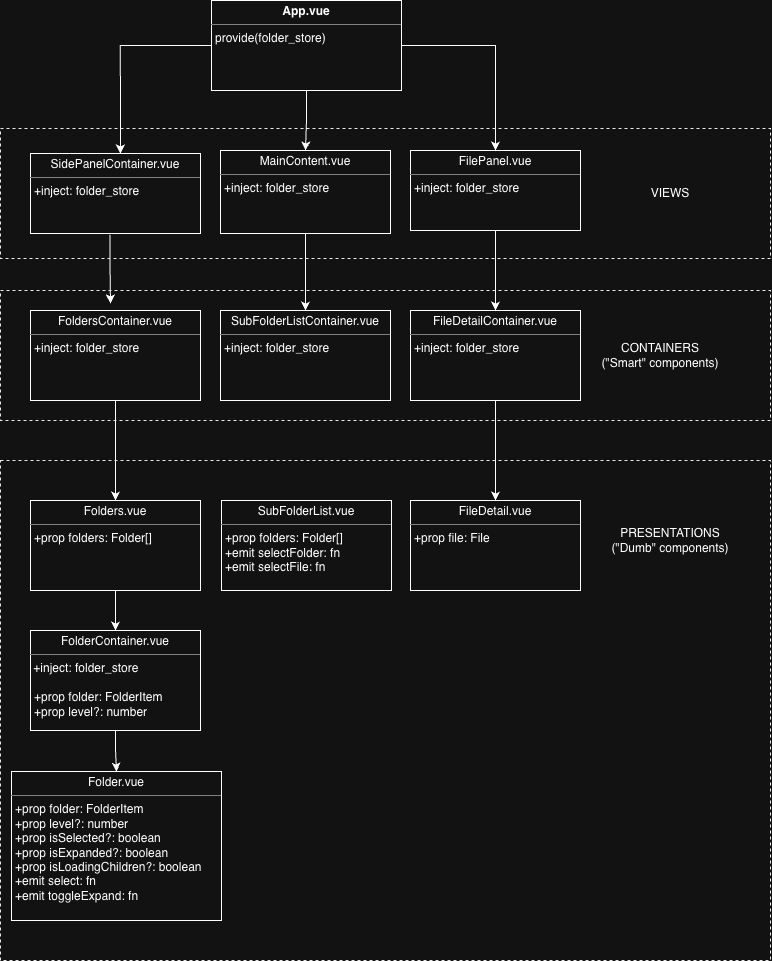

The diagram above was exported from draw.io. Its source (the exported page's mxGraphModel, read from the mxfile embedded in the PNG):
<mxGraphModel dx="628" dy="792" grid="1" gridSize="10" guides="1" tooltips="1" connect="1" arrows="1" fold="1" page="1" pageScale="1" pageWidth="827" pageHeight="1169" math="0" shadow="0">
  <root>
    <mxCell id="0" />
    <mxCell id="1" parent="0" />
    <mxCell id="3Qbg2XkGy8oF2Y0cebsS-6" edge="1" parent="1" source="jkrVHWZqTY9eUaH6WV0K-133" style="edgeStyle=orthogonalEdgeStyle;rounded=0;orthogonalLoop=1;jettySize=auto;html=1;entryX=0.5;entryY=0;entryDx=0;entryDy=0;" target="jkrVHWZqTY9eUaH6WV0K-136">
      <mxGeometry relative="1" as="geometry" />
    </mxCell>
    <mxCell id="3Qbg2XkGy8oF2Y0cebsS-19" edge="1" parent="1" source="jkrVHWZqTY9eUaH6WV0K-133" style="edgeStyle=orthogonalEdgeStyle;rounded=0;orthogonalLoop=1;jettySize=auto;html=1;entryX=0.5;entryY=0;entryDx=0;entryDy=0;" target="3Qbg2XkGy8oF2Y0cebsS-10">
      <mxGeometry relative="1" as="geometry" />
    </mxCell>
    <mxCell id="jkrVHWZqTY9eUaH6WV0K-133" parent="1" style="verticalAlign=top;align=left;overflow=fill;html=1;whiteSpace=wrap;" value="&lt;p style=&quot;margin:0px;margin-top:4px;text-align:center;&quot;&gt;&lt;b&gt;App.vue&lt;/b&gt;&lt;/p&gt;&lt;hr size=&quot;1&quot; style=&quot;border-style:solid;&quot;&gt;&lt;p style=&quot;margin:0px;margin-left:4px;&quot;&gt;provide(folder_store)&lt;/p&gt;" vertex="1">
      <mxGeometry height="90" width="190" x="1051" y="20" as="geometry" />
    </mxCell>
    <mxCell id="3Qbg2XkGy8oF2Y0cebsS-16" edge="1" parent="1" source="jkrVHWZqTY9eUaH6WV0K-136" style="edgeStyle=orthogonalEdgeStyle;rounded=0;orthogonalLoop=1;jettySize=auto;html=1;entryX=0.5;entryY=0;entryDx=0;entryDy=0;" target="3Qbg2XkGy8oF2Y0cebsS-15">
      <mxGeometry relative="1" as="geometry" />
    </mxCell>
    <mxCell id="jkrVHWZqTY9eUaH6WV0K-136" parent="1" style="verticalAlign=top;align=left;overflow=fill;html=1;whiteSpace=wrap;" value="&lt;p style=&quot;margin:0px;margin-top:4px;text-align:center;&quot;&gt;MainContent.vue&lt;/p&gt;&lt;hr size=&quot;1&quot; style=&quot;border-style:solid;&quot;&gt;&lt;p style=&quot;margin:0px;margin-left:4px;&quot;&gt;+inject: folder_store&lt;/p&gt;" vertex="1">
      <mxGeometry height="83" width="170" x="1060" y="170" as="geometry" />
    </mxCell>
    <mxCell id="3Qbg2XkGy8oF2Y0cebsS-2" parent="1" style="verticalAlign=top;align=left;overflow=fill;html=1;whiteSpace=wrap;" value="&lt;p style=&quot;margin:0px;margin-top:4px;text-align:center;&quot;&gt;SidePanelContainer.vue&lt;/p&gt;&lt;hr size=&quot;1&quot; style=&quot;border-style:solid;&quot;&gt;&lt;p style=&quot;margin:0px;margin-left:4px;&quot;&gt;+inject: folder_store&lt;/p&gt;" vertex="1">
      <mxGeometry height="80" width="170" x="870" y="173" as="geometry" />
    </mxCell>
    <mxCell id="3Qbg2XkGy8oF2Y0cebsS-28" edge="1" parent="1" source="3Qbg2XkGy8oF2Y0cebsS-3" style="edgeStyle=orthogonalEdgeStyle;rounded=0;orthogonalLoop=1;jettySize=auto;html=1;" target="3Qbg2XkGy8oF2Y0cebsS-27">
      <mxGeometry relative="1" as="geometry" />
    </mxCell>
    <mxCell id="3Qbg2XkGy8oF2Y0cebsS-3" parent="1" style="verticalAlign=top;align=left;overflow=fill;html=1;whiteSpace=wrap;" value="&lt;p style=&quot;margin:0px;margin-top:4px;text-align:center;&quot;&gt;Folders.vue&lt;/p&gt;&lt;hr size=&quot;1&quot; style=&quot;border-style:solid;&quot;&gt;&lt;p style=&quot;margin:0px;margin-left:4px;&quot;&gt;+prop folders: Folder[]&lt;/p&gt;" vertex="1">
      <mxGeometry height="90" width="170" x="870" y="520" as="geometry" />
    </mxCell>
    <mxCell id="3Qbg2XkGy8oF2Y0cebsS-4" edge="1" parent="1" source="3Qbg2XkGy8oF2Y0cebsS-3" style="edgeStyle=orthogonalEdgeStyle;rounded=0;orthogonalLoop=1;jettySize=auto;html=1;exitX=0.5;exitY=1;exitDx=0;exitDy=0;" target="3Qbg2XkGy8oF2Y0cebsS-3">
      <mxGeometry relative="1" as="geometry" />
    </mxCell>
    <mxCell id="3Qbg2XkGy8oF2Y0cebsS-8" edge="1" parent="1" source="jkrVHWZqTY9eUaH6WV0K-133" style="edgeStyle=orthogonalEdgeStyle;rounded=0;orthogonalLoop=1;jettySize=auto;html=1;entryX=0.529;entryY=0;entryDx=0;entryDy=0;entryPerimeter=0;" target="3Qbg2XkGy8oF2Y0cebsS-2">
      <mxGeometry relative="1" as="geometry" />
    </mxCell>
    <mxCell id="3Qbg2XkGy8oF2Y0cebsS-14" edge="1" parent="1" source="3Qbg2XkGy8oF2Y0cebsS-9" style="edgeStyle=orthogonalEdgeStyle;rounded=0;orthogonalLoop=1;jettySize=auto;html=1;entryX=0.5;entryY=0;entryDx=0;entryDy=0;" target="3Qbg2XkGy8oF2Y0cebsS-3">
      <mxGeometry relative="1" as="geometry" />
    </mxCell>
    <mxCell id="3Qbg2XkGy8oF2Y0cebsS-9" parent="1" style="verticalAlign=top;align=left;overflow=fill;html=1;whiteSpace=wrap;" value="&lt;p style=&quot;margin:0px;margin-top:4px;text-align:center;&quot;&gt;FoldersContainer.vue&lt;/p&gt;&lt;hr size=&quot;1&quot; style=&quot;border-style:solid;&quot;&gt;&lt;p style=&quot;margin:0px;margin-left:4px;&quot;&gt;+inject: folder_store&lt;/p&gt;" vertex="1">
      <mxGeometry height="90" width="170" x="870" y="330" as="geometry" />
    </mxCell>
    <mxCell id="3Qbg2XkGy8oF2Y0cebsS-20" edge="1" parent="1" source="3Qbg2XkGy8oF2Y0cebsS-10" style="edgeStyle=orthogonalEdgeStyle;rounded=0;orthogonalLoop=1;jettySize=auto;html=1;entryX=0.5;entryY=0;entryDx=0;entryDy=0;" target="3Qbg2XkGy8oF2Y0cebsS-17">
      <mxGeometry relative="1" as="geometry" />
    </mxCell>
    <mxCell id="3Qbg2XkGy8oF2Y0cebsS-10" parent="1" style="verticalAlign=top;align=left;overflow=fill;html=1;whiteSpace=wrap;" value="&lt;p style=&quot;margin:0px;margin-top:4px;text-align:center;&quot;&gt;FilePanel.vue&lt;/p&gt;&lt;hr size=&quot;1&quot; style=&quot;border-style:solid;&quot;&gt;&lt;p style=&quot;margin:0px;margin-left:4px;&quot;&gt;+inject: folder_store&lt;/p&gt;" vertex="1">
      <mxGeometry height="80" width="170" x="1250" y="170" as="geometry" />
    </mxCell>
    <mxCell id="3Qbg2XkGy8oF2Y0cebsS-12" edge="1" parent="1" source="3Qbg2XkGy8oF2Y0cebsS-2" style="edgeStyle=orthogonalEdgeStyle;rounded=0;orthogonalLoop=1;jettySize=auto;html=1;exitX=0.468;exitY=1.016;exitDx=0;exitDy=0;exitPerimeter=0;">
      <mxGeometry relative="1" as="geometry">
        <mxPoint x="950" y="281.5" as="sourcePoint" />
        <mxPoint x="950" y="323" as="targetPoint" />
      </mxGeometry>
    </mxCell>
    <mxCell id="3Qbg2XkGy8oF2Y0cebsS-15" parent="1" style="verticalAlign=top;align=left;overflow=fill;html=1;whiteSpace=wrap;" value="&lt;p style=&quot;margin:0px;margin-top:4px;text-align:center;&quot;&gt;SubFolderListContainer.vue&lt;/p&gt;&lt;hr size=&quot;1&quot; style=&quot;border-style:solid;&quot;&gt;&lt;p style=&quot;margin:0px;margin-left:4px;&quot;&gt;+inject: folder_store&lt;/p&gt;" vertex="1">
      <mxGeometry height="90" width="170" x="1060" y="330" as="geometry" />
    </mxCell>
    <mxCell id="3Qbg2XkGy8oF2Y0cebsS-23" edge="1" parent="1" source="3Qbg2XkGy8oF2Y0cebsS-17" style="edgeStyle=orthogonalEdgeStyle;rounded=0;orthogonalLoop=1;jettySize=auto;html=1;entryX=0.5;entryY=0;entryDx=0;entryDy=0;" target="3Qbg2XkGy8oF2Y0cebsS-22">
      <mxGeometry relative="1" as="geometry" />
    </mxCell>
    <mxCell id="3Qbg2XkGy8oF2Y0cebsS-17" parent="1" style="verticalAlign=top;align=left;overflow=fill;html=1;whiteSpace=wrap;" value="&lt;p style=&quot;margin:0px;margin-top:4px;text-align:center;&quot;&gt;FileDetailContainer.vue&lt;/p&gt;&lt;hr size=&quot;1&quot; style=&quot;border-style:solid;&quot;&gt;&lt;p style=&quot;margin:0px;margin-left:4px;&quot;&gt;+inject: folder_store&lt;/p&gt;" vertex="1">
      <mxGeometry height="90" width="170" x="1250" y="330" as="geometry" />
    </mxCell>
    <mxCell id="3Qbg2XkGy8oF2Y0cebsS-22" parent="1" style="verticalAlign=top;align=left;overflow=fill;html=1;whiteSpace=wrap;" value="&lt;p style=&quot;margin:0px;margin-top:4px;text-align:center;&quot;&gt;FileDetail.vue&lt;/p&gt;&lt;hr size=&quot;1&quot; style=&quot;border-style:solid;&quot;&gt;&lt;p style=&quot;margin:0px;margin-left:4px;&quot;&gt;+prop file: File&lt;/p&gt;" vertex="1">
      <mxGeometry height="90" width="170" x="1250" y="520" as="geometry" />
    </mxCell>
    <mxCell id="3Qbg2XkGy8oF2Y0cebsS-30" edge="1" parent="1" source="3Qbg2XkGy8oF2Y0cebsS-27" style="edgeStyle=orthogonalEdgeStyle;rounded=0;orthogonalLoop=1;jettySize=auto;html=1;entryX=0.5;entryY=0;entryDx=0;entryDy=0;" target="3Qbg2XkGy8oF2Y0cebsS-29">
      <mxGeometry relative="1" as="geometry" />
    </mxCell>
    <mxCell id="3Qbg2XkGy8oF2Y0cebsS-27" parent="1" style="verticalAlign=top;align=left;overflow=fill;html=1;whiteSpace=wrap;" value="&lt;p style=&quot;margin:0px;margin-top:4px;text-align:center;&quot;&gt;FolderContainer.vue&lt;/p&gt;&lt;hr size=&quot;1&quot; style=&quot;border-style:solid;&quot;&gt;&amp;nbsp;+inject: folder_store&lt;div&gt;&lt;br&gt;&lt;p style=&quot;margin:0px;margin-left:4px;&quot;&gt;+prop folder: FolderItem&lt;/p&gt;&lt;p style=&quot;margin:0px;margin-left:4px;&quot;&gt;+prop level?: number&lt;/p&gt;&lt;/div&gt;" vertex="1">
      <mxGeometry height="100" width="170" x="870" y="650" as="geometry" />
    </mxCell>
    <mxCell id="3Qbg2XkGy8oF2Y0cebsS-29" parent="1" style="verticalAlign=top;align=left;overflow=fill;html=1;whiteSpace=wrap;" value="&lt;p style=&quot;margin:0px;margin-top:4px;text-align:center;&quot;&gt;Folder.vue&lt;/p&gt;&lt;hr size=&quot;1&quot; style=&quot;border-style:solid;&quot;&gt;&lt;p style=&quot;margin:0px;margin-left:4px;&quot;&gt;+prop folder: FolderItem&lt;/p&gt;&lt;p style=&quot;margin:0px;margin-left:4px;&quot;&gt;&lt;span style=&quot;background-color: transparent; color: light-dark(rgb(0, 0, 0), rgb(255, 255, 255));&quot;&gt;+prop&amp;nbsp;&lt;/span&gt;level?: number&lt;/p&gt;&lt;p style=&quot;margin:0px;margin-left:4px;&quot;&gt;&lt;span style=&quot;background-color: transparent; color: light-dark(rgb(0, 0, 0), rgb(255, 255, 255));&quot;&gt;+prop&amp;nbsp;&lt;/span&gt;isSelected?: boolean&lt;/p&gt;&lt;p style=&quot;margin:0px;margin-left:4px;&quot;&gt;&lt;span style=&quot;background-color: transparent; color: light-dark(rgb(0, 0, 0), rgb(255, 255, 255));&quot;&gt;+prop&amp;nbsp;&lt;/span&gt;isExpanded?: boolean&lt;/p&gt;&lt;p style=&quot;margin:0px;margin-left:4px;&quot;&gt;&lt;span style=&quot;background-color: transparent; color: light-dark(rgb(0, 0, 0), rgb(255, 255, 255));&quot;&gt;+prop&amp;nbsp;&lt;/span&gt;isLoadingChildren?: boolean&lt;/p&gt;&lt;p style=&quot;margin:0px;margin-left:4px;&quot;&gt;+emit select: fn&lt;/p&gt;&lt;p style=&quot;margin:0px;margin-left:4px;&quot;&gt;+emit toggleExpand: fn&lt;/p&gt;" vertex="1">
      <mxGeometry height="149" width="210" x="851" y="791" as="geometry" />
    </mxCell>
    <mxCell id="3Qbg2XkGy8oF2Y0cebsS-31" parent="1" style="verticalAlign=top;align=left;overflow=fill;html=1;whiteSpace=wrap;" value="&lt;p style=&quot;margin:0px;margin-top:4px;text-align:center;&quot;&gt;SubFolderList.vue&lt;/p&gt;&lt;hr size=&quot;1&quot; style=&quot;border-style:solid;&quot;&gt;&lt;p style=&quot;margin:0px;margin-left:4px;&quot;&gt;+prop folders: Folder[]&lt;/p&gt;&lt;p style=&quot;margin:0px;margin-left:4px;&quot;&gt;+emit selectFolder: fn&lt;/p&gt;&lt;p style=&quot;margin:0px;margin-left:4px;&quot;&gt;+emit selectFile: fn&lt;/p&gt;" vertex="1">
      <mxGeometry height="90" width="170" x="1061" y="520" as="geometry" />
    </mxCell>
    <mxCell id="3Qbg2XkGy8oF2Y0cebsS-34" parent="1" style="rounded=0;whiteSpace=wrap;html=1;fillColor=none;align=right;strokeColor=light-dark(#000000,#E9E9E9);dashed=1;" value="" vertex="1">
      <mxGeometry height="130" width="770" x="840" y="310" as="geometry" />
    </mxCell>
    <mxCell id="3Qbg2XkGy8oF2Y0cebsS-35" parent="1" style="text;html=1;whiteSpace=wrap;strokeColor=none;fillColor=none;align=center;verticalAlign=middle;rounded=0;autosize=1;resizable=0;" value="CONTAINERS&lt;br&gt;(&quot;Smart&quot; components)" vertex="1">
      <mxGeometry height="40" width="140" x="1430" y="355" as="geometry" />
    </mxCell>
    <mxCell id="3Qbg2XkGy8oF2Y0cebsS-38" parent="1" style="rounded=0;whiteSpace=wrap;html=1;fillColor=none;align=right;strokeColor=light-dark(#000000,#E9E9E9);dashed=1;" value="" vertex="1">
      <mxGeometry height="500" width="770" x="840" y="480" as="geometry" />
    </mxCell>
    <mxCell id="3Qbg2XkGy8oF2Y0cebsS-39" parent="1" style="text;html=1;whiteSpace=wrap;strokeColor=none;fillColor=none;align=center;verticalAlign=middle;rounded=0;autosize=1;resizable=0;" value="PRESENTATIONS&lt;br&gt;(&quot;Dumb&quot; components)" vertex="1">
      <mxGeometry height="40" width="140" x="1440" y="540" as="geometry" />
    </mxCell>
    <mxCell id="3Qbg2XkGy8oF2Y0cebsS-44" parent="1" style="rounded=0;whiteSpace=wrap;html=1;fillColor=none;align=right;strokeColor=light-dark(#000000,#E9E9E9);dashed=1;" value="" vertex="1">
      <mxGeometry height="130" width="770" x="840" y="148" as="geometry" />
    </mxCell>
    <mxCell id="3Qbg2XkGy8oF2Y0cebsS-45" parent="1" style="text;html=1;whiteSpace=wrap;strokeColor=none;fillColor=none;align=center;verticalAlign=middle;rounded=0;autosize=1;resizable=0;" value="VIEWS" vertex="1">
      <mxGeometry height="30" width="60" x="1480" y="198" as="geometry" />
    </mxCell>
  </root>
</mxGraphModel>